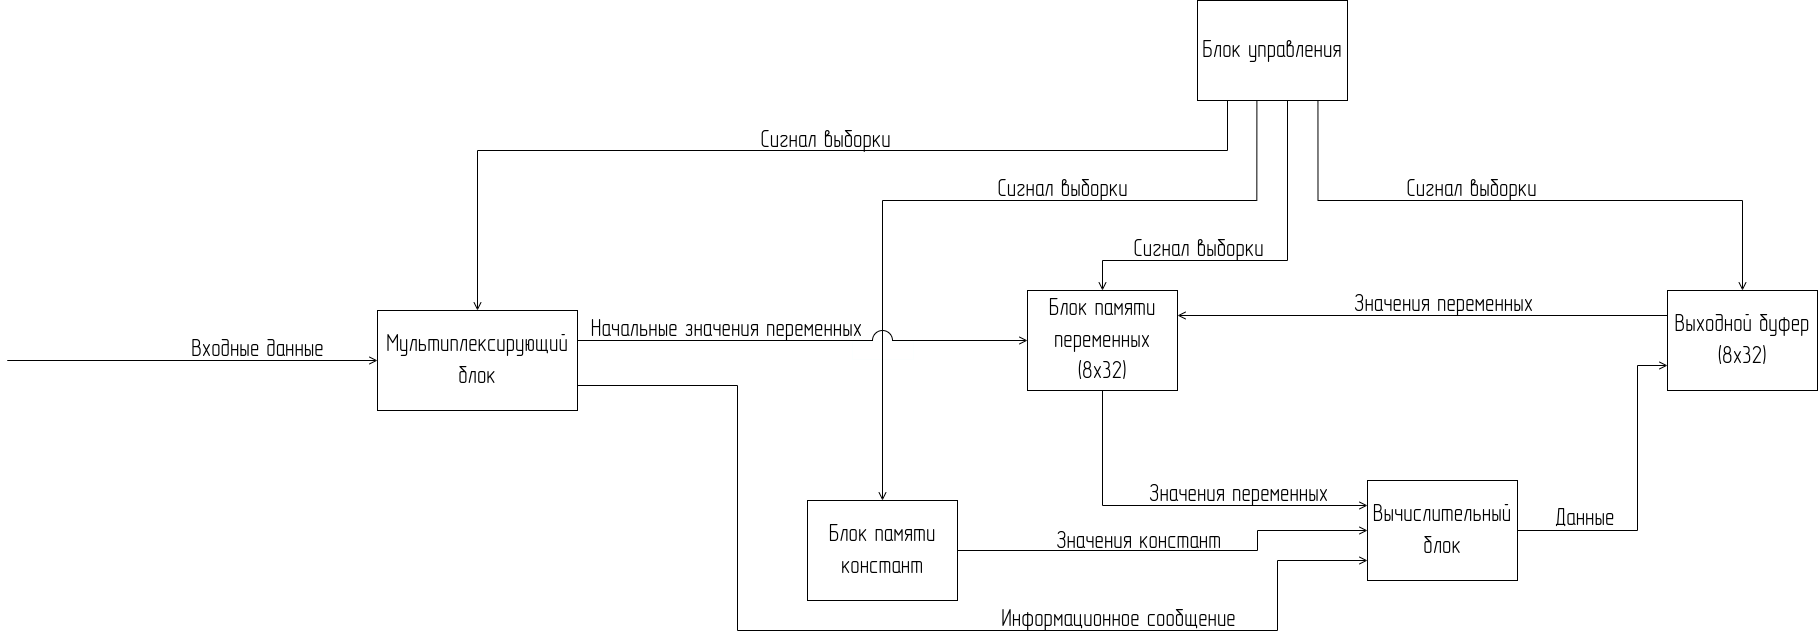

The diagram above was exported from draw.io. Its source (the exported page's mxGraphModel, read from the mxfile embedded in the PNG):
<mxGraphModel dx="3287" dy="1105" grid="1" gridSize="1" guides="1" tooltips="1" connect="1" arrows="1" fold="1" page="1" pageScale="1" pageWidth="1654" pageHeight="1169" math="0" shadow="0">
  <root>
    <mxCell id="0" />
    <mxCell id="1" parent="0" />
    <mxCell id="2" style="edgeStyle=orthogonalEdgeStyle;rounded=0;orthogonalLoop=1;jettySize=auto;html=1;exitX=0.5;exitY=1;exitDx=0;exitDy=0;fontFamily=GOST type A;fontSource=https%3A%2F%2Ffonts.cdnfonts.com%2Fs%2F24012%2FGOST_A_.woff;fontSize=24;endArrow=open;endFill=0;entryX=0;entryY=0.25;entryDx=0;entryDy=0;" edge="1" source="4" target="17" parent="1">
      <mxGeometry relative="1" as="geometry">
        <mxPoint x="640" y="630" as="targetPoint" />
        <Array as="points">
          <mxPoint x="365" y="635" />
        </Array>
      </mxGeometry>
    </mxCell>
    <mxCell id="3" value="Значения переменных" style="edgeLabel;html=1;align=center;verticalAlign=middle;resizable=0;points=[];fontSize=24;fontFamily=GOST type A;labelBackgroundColor=none;" vertex="1" connectable="0" parent="2">
      <mxGeometry x="0.3531" relative="1" as="geometry">
        <mxPoint x="-7" y="-10" as="offset" />
      </mxGeometry>
    </mxCell>
    <mxCell id="4" value="&lt;font face=&quot;GOST type A&quot;&gt;Блок памяти переменных (8х32)&lt;/font&gt;" style="rounded=0;whiteSpace=wrap;html=1;fontSize=24;" vertex="1" parent="1">
      <mxGeometry x="290" y="420" width="150" height="100" as="geometry" />
    </mxCell>
    <mxCell id="5" style="edgeStyle=orthogonalEdgeStyle;rounded=0;orthogonalLoop=1;jettySize=auto;html=1;exitX=0;exitY=0.25;exitDx=0;exitDy=0;entryX=1;entryY=0.25;entryDx=0;entryDy=0;fontFamily=GOST type A;fontSource=https%3A%2F%2Ffonts.cdnfonts.com%2Fs%2F24012%2FGOST_A_.woff;fontSize=24;endArrow=open;endFill=0;" edge="1" source="7" target="4" parent="1">
      <mxGeometry relative="1" as="geometry" />
    </mxCell>
    <mxCell id="6" value="Значения переменных" style="edgeLabel;html=1;align=center;verticalAlign=middle;resizable=0;points=[];fontSize=24;fontFamily=GOST type A;labelBackgroundColor=none;" vertex="1" connectable="0" parent="5">
      <mxGeometry x="-0.1096" y="-3" relative="1" as="geometry">
        <mxPoint x="-7" y="-7" as="offset" />
      </mxGeometry>
    </mxCell>
    <mxCell id="7" value="&lt;font face=&quot;GOST type A&quot;&gt;Выходной буфер (8х32)&lt;/font&gt;" style="rounded=0;whiteSpace=wrap;html=1;fontSize=24;" vertex="1" parent="1">
      <mxGeometry x="930" y="420" width="150" height="100" as="geometry" />
    </mxCell>
    <mxCell id="8" style="edgeStyle=orthogonalEdgeStyle;rounded=0;orthogonalLoop=1;jettySize=auto;html=1;exitX=0.6;exitY=1;exitDx=0;exitDy=0;fontFamily=GOST type A;fontSource=https%3A%2F%2Ffonts.cdnfonts.com%2Fs%2F24012%2FGOST_A_.woff;fontSize=24;endArrow=open;endFill=0;exitPerimeter=0;" edge="1" source="14" target="4" parent="1">
      <mxGeometry relative="1" as="geometry">
        <Array as="points">
          <mxPoint x="550" y="390" />
          <mxPoint x="365" y="390" />
        </Array>
      </mxGeometry>
    </mxCell>
    <mxCell id="9" value="&lt;span style=&quot;&quot;&gt;Сигнал выборки&lt;/span&gt;" style="edgeLabel;html=1;align=center;verticalAlign=middle;resizable=0;points=[];fontSize=24;fontFamily=GOST type A;labelBackgroundColor=none;" vertex="1" connectable="0" parent="8">
      <mxGeometry x="0.2815" y="-1" relative="1" as="geometry">
        <mxPoint x="-10" y="-9" as="offset" />
      </mxGeometry>
    </mxCell>
    <mxCell id="10" style="edgeStyle=orthogonalEdgeStyle;rounded=0;orthogonalLoop=1;jettySize=auto;html=1;exitX=0.396;exitY=1;exitDx=0;exitDy=0;entryX=0.5;entryY=0;entryDx=0;entryDy=0;fontFamily=GOST type A;fontSource=https%3A%2F%2Ffonts.cdnfonts.com%2Fs%2F24012%2FGOST_A_.woff;fontSize=24;endArrow=open;endFill=0;exitPerimeter=0;" edge="1" source="14" target="24" parent="1">
      <mxGeometry relative="1" as="geometry">
        <Array as="points">
          <mxPoint x="519" y="330" />
          <mxPoint x="145" y="330" />
        </Array>
      </mxGeometry>
    </mxCell>
    <mxCell id="11" value="&lt;span style=&quot;&quot;&gt;Сигнал выборки&lt;/span&gt;" style="edgeLabel;html=1;align=center;verticalAlign=middle;resizable=0;points=[];fontSize=24;fontFamily=GOST type A;labelBackgroundColor=none;" vertex="1" connectable="0" parent="10">
      <mxGeometry x="-0.0892" relative="1" as="geometry">
        <mxPoint x="58" y="-10" as="offset" />
      </mxGeometry>
    </mxCell>
    <mxCell id="12" style="edgeStyle=orthogonalEdgeStyle;rounded=0;orthogonalLoop=1;jettySize=auto;html=1;exitX=0.803;exitY=1;exitDx=0;exitDy=0;entryX=0.5;entryY=0;entryDx=0;entryDy=0;fontFamily=GOST type A;fontSource=https%3A%2F%2Ffonts.cdnfonts.com%2Fs%2F24012%2FGOST_A_.woff;fontSize=24;endArrow=open;endFill=0;exitPerimeter=0;" edge="1" source="14" target="7" parent="1">
      <mxGeometry relative="1" as="geometry">
        <Array as="points">
          <mxPoint x="581" y="330" />
          <mxPoint x="1005" y="330" />
        </Array>
      </mxGeometry>
    </mxCell>
    <mxCell id="13" value="&lt;span style=&quot;&quot;&gt;Сигнал выборки&lt;/span&gt;" style="edgeLabel;html=1;align=center;verticalAlign=middle;resizable=0;points=[];fontSize=24;fontFamily=GOST type A;labelBackgroundColor=none;" vertex="1" connectable="0" parent="12">
      <mxGeometry x="-0.2702" y="1" relative="1" as="geometry">
        <mxPoint x="28" y="-9" as="offset" />
      </mxGeometry>
    </mxCell>
    <mxCell id="14" value="&lt;font face=&quot;GOST type A&quot;&gt;Блок управления&lt;/font&gt;" style="rounded=0;whiteSpace=wrap;html=1;fontSize=24;" vertex="1" parent="1">
      <mxGeometry x="460" y="130" width="150" height="100" as="geometry" />
    </mxCell>
    <mxCell id="15" style="edgeStyle=orthogonalEdgeStyle;rounded=0;orthogonalLoop=1;jettySize=auto;html=1;exitX=1;exitY=0.5;exitDx=0;exitDy=0;entryX=0;entryY=0.75;entryDx=0;entryDy=0;fontFamily=GOST type A;fontSource=https%3A%2F%2Ffonts.cdnfonts.com%2Fs%2F24012%2FGOST_A_.woff;fontSize=24;endArrow=open;endFill=0;" edge="1" source="17" target="7" parent="1">
      <mxGeometry relative="1" as="geometry">
        <Array as="points">
          <mxPoint x="900" y="660" />
          <mxPoint x="900" y="495" />
        </Array>
      </mxGeometry>
    </mxCell>
    <mxCell id="16" value="Данные" style="edgeLabel;html=1;align=center;verticalAlign=middle;resizable=0;points=[];fontSize=24;fontFamily=GOST type A;labelBackgroundColor=none;" vertex="1" connectable="0" parent="15">
      <mxGeometry x="-0.823" y="-1" relative="1" as="geometry">
        <mxPoint x="38" y="-12" as="offset" />
      </mxGeometry>
    </mxCell>
    <mxCell id="17" value="&lt;font face=&quot;GOST type A&quot;&gt;Вычислительный блок&lt;/font&gt;" style="rounded=0;whiteSpace=wrap;html=1;fontSize=24;" vertex="1" parent="1">
      <mxGeometry x="630" y="610" width="150" height="100" as="geometry" />
    </mxCell>
    <mxCell id="18" style="edgeStyle=orthogonalEdgeStyle;rounded=0;orthogonalLoop=1;jettySize=auto;html=1;fontFamily=GOST type A;fontSource=https%3A%2F%2Ffonts.cdnfonts.com%2Fs%2F24012%2FGOST_A_.woff;fontSize=24;endArrow=open;endFill=0;exitX=1;exitY=0.75;exitDx=0;exitDy=0;" edge="1" source="22" parent="1">
      <mxGeometry relative="1" as="geometry">
        <mxPoint x="10" y="700" as="sourcePoint" />
        <mxPoint x="630" y="690" as="targetPoint" />
        <Array as="points">
          <mxPoint y="515" />
          <mxPoint y="760" />
          <mxPoint x="540" y="760" />
          <mxPoint x="540" y="690" />
        </Array>
      </mxGeometry>
    </mxCell>
    <mxCell id="19" value="Информационное сообщение" style="edgeLabel;html=1;align=center;verticalAlign=middle;resizable=0;points=[];fontSize=24;fontFamily=GOST type A;labelBackgroundColor=none;" vertex="1" connectable="0" parent="18">
      <mxGeometry x="-0.0505" y="1" relative="1" as="geometry">
        <mxPoint x="260" y="-9" as="offset" />
      </mxGeometry>
    </mxCell>
    <mxCell id="20" value="" style="endArrow=open;html=1;rounded=0;fontFamily=GOST type A;fontSource=https%3A%2F%2Ffonts.cdnfonts.com%2Fs%2F24012%2FGOST_A_.woff;fontSize=24;endFill=0;exitX=1;exitY=0.5;exitDx=0;exitDy=0;edgeStyle=orthogonalEdgeStyle;startArrow=none;entryX=0;entryY=0.5;entryDx=0;entryDy=0;" edge="1" source="24" target="17" parent="1">
      <mxGeometry width="50" height="50" relative="1" as="geometry">
        <mxPoint x="190" y="720" as="sourcePoint" />
        <mxPoint x="610" y="670" as="targetPoint" />
        <Array as="points">
          <mxPoint x="520" y="680" />
          <mxPoint x="520" y="660" />
        </Array>
      </mxGeometry>
    </mxCell>
    <mxCell id="21" value="&lt;span style=&quot;font-size: 24px;&quot;&gt;Значения констант&lt;/span&gt;" style="edgeLabel;html=1;align=center;verticalAlign=middle;resizable=0;points=[];fontSize=26;fontFamily=GOST type A;labelBackgroundColor=none;" vertex="1" connectable="0" parent="20">
      <mxGeometry x="0.0689" y="1" relative="1" as="geometry">
        <mxPoint x="-50" y="-8" as="offset" />
      </mxGeometry>
    </mxCell>
    <mxCell id="22" value="&lt;font face=&quot;GOST type A&quot;&gt;Мультиплексирующий&lt;br&gt;блок&lt;br&gt;&lt;/font&gt;" style="rounded=0;whiteSpace=wrap;html=1;fontSize=24;" vertex="1" parent="1">
      <mxGeometry x="-360" y="440" width="200" height="100" as="geometry" />
    </mxCell>
    <mxCell id="23" value="" style="endArrow=open;html=1;rounded=0;exitX=1;exitY=0.25;exitDx=0;exitDy=0;edgeStyle=orthogonalEdgeStyle;entryX=0;entryY=0.5;entryDx=0;entryDy=0;endFill=0;startArrow=none;" edge="1" source="29" target="4" parent="1">
      <mxGeometry width="50" height="50" relative="1" as="geometry">
        <mxPoint x="60" y="610" as="sourcePoint" />
        <mxPoint x="300" y="470" as="targetPoint" />
        <Array as="points">
          <mxPoint x="154" y="470" />
        </Array>
      </mxGeometry>
    </mxCell>
    <mxCell id="24" value="&lt;font face=&quot;GOST type A&quot;&gt;Блок памяти констант&lt;/font&gt;" style="rounded=0;whiteSpace=wrap;html=1;fontSize=24;" vertex="1" parent="1">
      <mxGeometry x="70" y="630" width="150" height="100" as="geometry" />
    </mxCell>
    <mxCell id="25" style="edgeStyle=orthogonalEdgeStyle;rounded=0;orthogonalLoop=1;jettySize=auto;html=1;entryX=0.5;entryY=0;entryDx=0;entryDy=0;fontFamily=GOST type A;fontSource=https%3A%2F%2Ffonts.cdnfonts.com%2Fs%2F24012%2FGOST_A_.woff;fontSize=24;endArrow=open;endFill=0;strokeWidth=1;" edge="1" target="22" parent="1">
      <mxGeometry relative="1" as="geometry">
        <Array as="points">
          <mxPoint x="490" y="280" />
          <mxPoint x="-260" y="280" />
        </Array>
        <mxPoint x="490" y="230" as="sourcePoint" />
        <mxPoint x="155" y="640" as="targetPoint" />
      </mxGeometry>
    </mxCell>
    <mxCell id="26" value="&lt;span style=&quot;&quot;&gt;Сигнал выборки&lt;/span&gt;" style="edgeLabel;html=1;align=center;verticalAlign=middle;resizable=0;points=[];fontSize=24;fontFamily=GOST type A;labelBackgroundColor=none;" vertex="1" connectable="0" parent="25">
      <mxGeometry x="-0.0892" relative="1" as="geometry">
        <mxPoint x="-16" y="-9" as="offset" />
      </mxGeometry>
    </mxCell>
    <mxCell id="27" value="" style="endArrow=open;html=1;rounded=0;edgeStyle=orthogonalEdgeStyle;entryX=0;entryY=0.5;entryDx=0;entryDy=0;endFill=0;" edge="1" target="22" parent="1">
      <mxGeometry width="50" height="50" relative="1" as="geometry">
        <mxPoint x="-610" y="490" as="sourcePoint" />
        <mxPoint x="-360" y="495" as="targetPoint" />
        <Array as="points">
          <mxPoint x="-730" y="490" />
        </Array>
      </mxGeometry>
    </mxCell>
    <mxCell id="28" value="&lt;span style=&quot;font-family: &amp;#34;gost type a&amp;#34; ; font-size: 24px&quot;&gt;Входные данные&lt;/span&gt;" style="edgeLabel;html=1;align=center;verticalAlign=middle;resizable=0;points=[];labelBackgroundColor=none;" vertex="1" connectable="0" parent="27">
      <mxGeometry x="-0.2821" y="1" relative="1" as="geometry">
        <mxPoint x="192" y="-9" as="offset" />
      </mxGeometry>
    </mxCell>
    <mxCell id="29" value="" style="ellipse;whiteSpace=wrap;html=1;labelBackgroundColor=none;fontFamily=GOST type A;fontSource=https%3A%2F%2Ffonts.cdnfonts.com%2Fs%2F24012%2FGOST_A_.woff;fontSize=26;" vertex="1" parent="1">
      <mxGeometry x="135" y="460" width="20" height="20" as="geometry" />
    </mxCell>
    <mxCell id="30" value="" style="endArrow=none;html=1;rounded=0;exitX=1;exitY=0.25;exitDx=0;exitDy=0;edgeStyle=orthogonalEdgeStyle;entryX=0;entryY=0.5;entryDx=0;entryDy=0;endFill=0;" edge="1" source="22" target="29" parent="1">
      <mxGeometry width="50" height="50" relative="1" as="geometry">
        <mxPoint x="-159.99999999999977" y="465" as="sourcePoint" />
        <mxPoint x="290" y="470" as="targetPoint" />
        <Array as="points">
          <mxPoint x="-160" y="470" />
        </Array>
      </mxGeometry>
    </mxCell>
    <mxCell id="31" value="&lt;span style=&quot;font-family: &amp;quot;gost type a&amp;quot;; font-size: 24px;&quot;&gt;Начальные значения переменных&lt;/span&gt;" style="edgeLabel;html=1;align=center;verticalAlign=middle;resizable=0;points=[];labelBackgroundColor=none;" vertex="1" connectable="0" parent="30">
      <mxGeometry x="-0.2821" y="1" relative="1" as="geometry">
        <mxPoint x="45" y="-9" as="offset" />
      </mxGeometry>
    </mxCell>
    <mxCell id="32" value="" style="rounded=0;whiteSpace=wrap;html=1;labelBackgroundColor=none;fontFamily=GOST type A;fontSource=https%3A%2F%2Ffonts.cdnfonts.com%2Fs%2F24012%2FGOST_A_.woff;fontSize=26;strokeColor=#FCFFFF;" vertex="1" parent="1">
      <mxGeometry x="115" y="471" width="61" height="18" as="geometry" />
    </mxCell>
    <mxCell id="33" value="" style="endArrow=none;html=1;rounded=0;fontFamily=GOST type A;fontSource=https%3A%2F%2Ffonts.cdnfonts.com%2Fs%2F24012%2FGOST_A_.woff;fontSize=26;strokeWidth=1;" edge="1" parent="1">
      <mxGeometry width="50" height="50" relative="1" as="geometry">
        <mxPoint x="145" y="495" as="sourcePoint" />
        <mxPoint x="145" y="448" as="targetPoint" />
      </mxGeometry>
    </mxCell>
  </root>
</mxGraphModel>